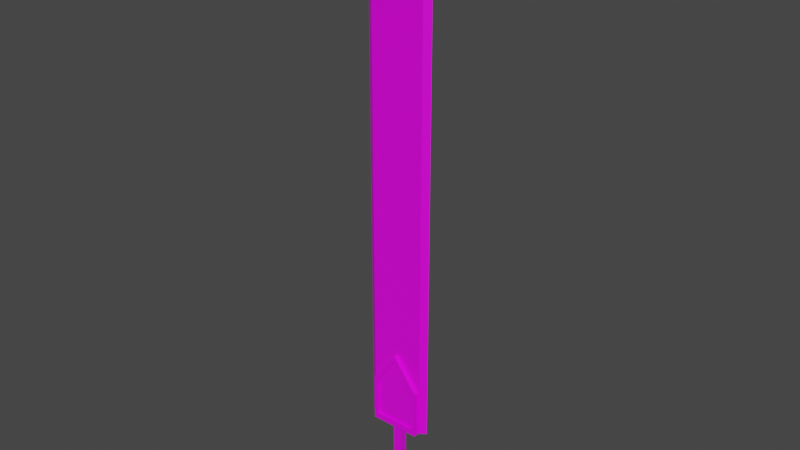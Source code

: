 # Source: large-sword.blend  (saved by Blender 2.90.8; exported with 4.5.12 LTS)
import bpy
from mathutils import Matrix  # noqa: F401  (used for matrix-valued properties, if any)

bpy.ops.wm.read_factory_settings(use_empty=True)
scene = bpy.context.scene
scene.name = 'Scene'

# ---- collections
col_collection = bpy.data.collections.new('Collection'); scene.collection.children.link(col_collection)

# ---- images (referenced by path relative to the original .blend; pixels are not part of the script)
import os
ASSET_DIR = os.environ.get("B2B_ASSET_DIR", "")  # directory of the original .blend (textures are referenced by path, not embedded)
HERE = os.path.dirname(os.path.abspath(__file__))  # packed textures are extracted next to this script under _unpacked/

def load_image(name, relpath, width, height, colorspace="sRGB"):
    """Load a texture the original file referenced (path relative to the .blend, or extracted next to this script)."""
    p = next((c for c in (os.path.join(HERE, relpath), os.path.join(ASSET_DIR, relpath)) if relpath and os.path.exists(c)), "")
    if p:
        img = bpy.data.images.load(p, check_existing=True)
        img.name = name
    else:  # same state as the original file: an image datablock whose file is absent (Cycles renders it pink)
        img = bpy.data.images.new(name, width, height)
        img.source = "FILE"
        img.filepath = "//" + (relpath or name)
    img.colorspace_settings.name = colorspace
    return img
img_t_large_sword_png = load_image('t_large-sword.png', 't_large-sword.png', 1024, 1024, 'sRGB')

# ---- materials (node trees are filled in below, after node groups)
mat_material = bpy.data.materials.new('Material')
mat_material.alpha_threshold = 0.0
mat_material.use_transparent_shadow = False
mat_material.line_color = (0.0, 0.0, 0.0, 1.0)

# ---- material node trees
mat_material.use_nodes = True; mat_material.node_tree.nodes.clear()
_N = mat_material.node_tree.nodes; _L = mat_material.node_tree.links
n0 = _N.new('ShaderNodeOutputMaterial'); n0.name = 'Material Output'; n0.location = (300, 300)
n1 = _N.new('ShaderNodeBsdfPrincipled'); n1.name = 'Principled BSDF'; n1.location = (10, 300)
n1.distribution = 'GGX'
n1.subsurface_method = 'BURLEY'
n1.inputs[2].default_value = 0.4
n1.inputs[3].default_value = 1.45
n1.inputs[27].default_value = (0.0, 0.0, 0.0, 1.0)
n1.inputs[28].default_value = 1.0
n2 = _N.new('ShaderNodeTexImage'); n2.name = 'Image Texture'; n2.location = (-308, 198)
n2.image = img_t_large_sword_png
n2.interpolation = 'Closest'
_L.new(n1.outputs[0], n0.inputs[0])
_L.new(n2.outputs[0], n1.inputs[0])
n0.is_active_output = True

# ---- world
world_world = bpy.data.worlds.new('World'); scene.world = world_world
world_world.use_nodes = True; world_world.node_tree.nodes.clear()
_N = world_world.node_tree.nodes; _L = world_world.node_tree.links
n0 = _N.new('ShaderNodeOutputWorld'); n0.name = 'World Output'; n0.location = (300, 300)
n1 = _N.new('ShaderNodeBackground'); n1.name = 'Background'; n1.location = (10, 300)
n1.inputs[0].default_value = (0.05088, 0.05088, 0.05088, 1.0)
_L.new(n1.outputs[0], n0.inputs[0])
n0.is_active_output = True
world_world.color = (0.05088, 0.05088, 0.05088)
world_world.use_sun_shadow = False
world_world.sun_shadow_jitter_overblur = 0.0

# ---- meshes
me_cube_001 = bpy.data.meshes.new('Cube.001')
me_cube_001.from_pydata([(0.0, -0.125, 2.625), (0.0, -0.125, 17.62), (0.8125, -0.125, 2.625), (0.8125, -0.125, 15.62), (0.0, 0.0, 2.625), (0.0, 0.0, 18.12), (1.0, 0.0, 2.625), (1.0, 0.0, 15.62), (0.0, -0.125, 15.62), (0.0, -0.25, 2.75), (0.0, -0.25, 4.812), (0.0, 0.0, 2.562), (0.0, 0.0, 5.0), (0.625, -0.25, 2.75), (0.625, -0.25, 3.875), (0.75, 0.0, 2.562), (0.75, 0.0, 4.0), (0.0, -0.25, 2.562), (0.0, -0.25, 5.0), (0.75, -0.25, 4.0), (0.75, -0.25, 2.562), (0.0, -0.1875, 2.75), (0.0, -0.1875, 4.812), (0.625, -0.1875, 3.875), (0.625, -0.1875, 2.75), (0.0, -0.125, 2.562), (0.0, 0.0, 0.0), (0.125, -0.125, 2.562), (0.125, 0.0, 2.562), (0.0, -0.125, 0.25), (0.125, 0.0, 0.25), (0.125, -0.125, 0.25), (0.0, -0.1875, 0.25), (0.0, -0.1875, 0.0625), (0.1875, 0.0, 0.0625), (0.1875, -0.1875, 0.0625), (0.1875, 0.0, 0.25), (0.1875, -0.1875, 0.25)], [], [(1, 8, 3), (13, 24, 21, 9), (6, 7, 3, 2), (13, 14, 23, 24), (24, 23, 22, 21), (13, 9, 17, 20), (10, 22, 23, 14), (27, 31, 30, 28), (37, 35, 34, 36), (27, 25, 29, 31), (32, 33, 35, 37), (34, 35, 26), (35, 33, 26), (11, 15, 20, 17), (32, 37, 31, 29), (31, 37, 36, 30), (13, 20, 19, 14), (15, 16, 19, 20), (16, 12, 18, 19), (10, 14, 19, 18), (4, 6, 2, 0), (7, 5, 1, 3), (2, 3, 8, 0)])
_uv = me_cube_001.uv_layers.new(name='UVMap')
_uv.uv.foreach_set('vector', [0.4375, 0.7344, 0.4375, 1.0, 0.3438, 1.0, 0.5938, 0.4688, 0.5938, 0.4531, 0.6719, 0.4531, 0.6719, 0.4688, 0.0, 1.688, 0.0, 0.0, 0.03125, 0.0, 0.03125, 1.688, 0.6875, 0.9531, 0.6875, 0.7969, 0.6719, 0.7969, 0.6719, 0.9531, 0.3438, 0.3281, 0.3438, 0.4688, 0.2656, 0.5938, 0.2656, 0.3281, 0.4219, 0.2344, 0.2656, 0.2344, 0.2656, 0.2031, 0.4531, 0.2031, 0.6875, 0.7812, 0.7031, 0.7812, 0.7031, 0.6562, 0.6875, 0.6562, 0.625, 0.6719, 0.625, 0.9688, 0.6094, 0.9688, 0.6094, 0.6719, 0.6562, 0.4844, 0.6562, 0.5, 0.625, 0.5, 0.625, 0.4844, 0.5781, 0.6719, 0.5938, 0.6719, 0.5938, 0.9688, 0.5781, 0.9688, 0.6562, 0.5156, 0.6562, 0.5469, 0.625, 0.5469, 0.625, 0.5156, 0.5781, 0.3906, 0.5781, 0.4219, 0.6094, 0.3906, 0.5781, 0.4219, 0.6094, 0.4219, 0.6094, 0.3906, 0.5781, 0.5, 0.4844, 0.5, 0.4844, 0.5312, 0.5781, 0.5312, 0.625, 0.5938, 0.5781, 0.5938, 0.5938, 0.6094, 0.625, 0.6094, 0.5938, 0.6094, 0.5781, 0.5938, 0.5781, 0.6406, 0.5938, 0.6406, 0.4219, 0.2344, 0.4531, 0.2031, 0.4531, 0.5469, 0.4219, 0.5156, 0.5, 1.0, 0.5, 0.7969, 0.5312, 0.7969, 0.5312, 1.0, 0.5312, 0.6406, 0.5312, 0.7812, 0.5, 0.7812, 0.5, 0.6406, 0.7344, 0.9062, 0.7344, 0.6562, 0.7656, 0.6562, 0.7656, 0.9375, 0.6094, 0.5469, 0.4844, 0.5469, 0.5, 0.5625, 0.6094, 0.5625, 0.2188, 0.9844, 0.2188, 0.6406, 0.25, 0.7031, 0.25, 0.9844, 0.07812, 1.688, 0.07812, 0.0, 0.1875, 0.0, 0.1875, 1.688])
me_cube_001.materials.append(mat_material)
me_cube_001.use_remesh_fix_poles = True
me_cube_001.use_remesh_preserve_attributes = False
me_cube_001.use_mirror_vertex_groups = False
me_cube_001.update()

# ---- objects
ob_cube = bpy.data.objects.new('Cube', me_cube_001)

# ---- transforms, parenting, visibility, modifiers, constraints
ob_cube.location = (0.0, 0.0, 0.0)
ob_cube.lineart.crease_threshold = 0.0
_m = ob_cube.modifiers.new('Mirror', 'MIRROR')
_m.use_axis = (True, True, False)
_m.use_clip = True

# ---- collection membership
col_collection.objects.link(ob_cube)

# ---- scene / render settings (as saved in the file)
scene.frame_start = 1; scene.frame_end = 250; scene.frame_set(1)
scene.render.engine = 'BLENDER_EEVEE_NEXT'
scene.cycles.use_denoising = False
scene.cycles.samples = 128
scene.cycles.sampling_pattern = 'TABULATED_SOBOL'
scene.cycles.use_adaptive_sampling = False
scene.cycles.use_light_tree = False
scene.view_settings.view_transform = 'Filmic'
bpy.context.view_layer.update()

# ---- added for rendering (the .blend has no active camera and no usable light): camera, sun
cam_auto = bpy.data.cameras.new('AutoCamera')
cam_auto.lens = 50.0
cam_auto.sensor_width = 36.0
cam_auto.clip_end = 1000.0
ob_auto_camera = bpy.data.objects.new('AutoCamera', cam_auto)
scene.collection.objects.link(ob_auto_camera)
ob_auto_camera.location = (16.8778, -20.2534, 22.5648)
ob_auto_camera.rotation_euler = (1.09748, -7.21219e-08, 0.694738)
scene.camera = ob_auto_camera
light_auto_sun = bpy.data.lights.new('AutoSun', 'SUN')
light_auto_sun.energy = 3.0
light_auto_sun.angle = 0.0523599
ob_auto_sun = bpy.data.objects.new('AutoSun', light_auto_sun)
scene.collection.objects.link(ob_auto_sun)
ob_auto_sun.rotation_euler = (0.872665, 0.174533, 0.523599)
bpy.context.view_layer.update()
